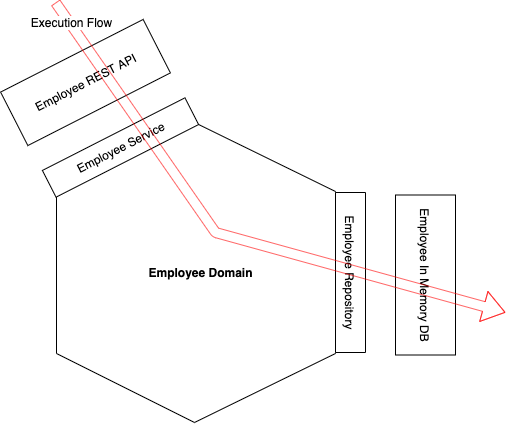

The diagram above was exported from draw.io. Its source (the exported page's mxGraphModel, read from the mxfile embedded in the PNG):
<mxGraphModel dx="922" dy="677" grid="1" gridSize="10" guides="1" tooltips="1" connect="1" arrows="1" fold="1" page="1" pageScale="1" pageWidth="850" pageHeight="1100" math="0" shadow="0">
  <root>
    <mxCell id="0" />
    <mxCell id="1" parent="0" />
    <mxCell id="3" value="&lt;span&gt;&lt;b&gt;Employee Domain&lt;/b&gt;&lt;/span&gt;" style="verticalLabelPosition=middle;verticalAlign=middle;html=1;shape=mxgraph.basic.polygon;polyCoords=[[0.48,0],[0.48,0],[0.95,0.23],[0.95,0.77],[0.48,1],[0.48,1],[0.02,0.77],[0.02,0.23]];polyline=0;perimeter=none;gradientColor=none;fillColor=default;snapToPoint=0;labelPosition=center;align=center;" vertex="1" parent="1">
      <mxGeometry x="275" y="400" width="300" height="300" as="geometry" />
    </mxCell>
    <mxCell id="4" value="Employee Repository" style="verticalLabelPosition=middle;verticalAlign=middle;html=1;shape=mxgraph.basic.rect;fillColor2=none;strokeWidth=1;size=20;indent=5;fontFamily=Helvetica;fontSize=12;rotation=90;labelPosition=center;align=center;" vertex="1" parent="1">
      <mxGeometry x="495" y="535" width="160" height="30" as="geometry" />
    </mxCell>
    <mxCell id="5" value="Employee Service" style="verticalLabelPosition=middle;verticalAlign=middle;html=1;shape=mxgraph.basic.rect;fillColor2=none;strokeWidth=1;size=20;indent=5;fontFamily=Helvetica;fontSize=12;rotation=333;labelPosition=center;align=center;" vertex="1" parent="1">
      <mxGeometry x="265" y="410" width="160" height="30" as="geometry" />
    </mxCell>
    <mxCell id="6" value="Employee REST API" style="verticalLabelPosition=middle;verticalAlign=middle;html=1;shape=mxgraph.basic.rect;fillColor2=none;strokeWidth=1;size=20;indent=5;fontFamily=Helvetica;fontSize=12;fontColor=default;fillColor=default;rotation=333;labelPosition=center;align=center;" vertex="1" parent="1">
      <mxGeometry x="230" y="330" width="160" height="60" as="geometry" />
    </mxCell>
    <mxCell id="7" value="Employee In Memory DB" style="verticalLabelPosition=middle;verticalAlign=middle;html=1;shape=mxgraph.basic.rect;fillColor2=none;strokeWidth=1;size=20;indent=5;fontFamily=Helvetica;fontSize=12;fontColor=default;fillColor=default;rotation=90;labelPosition=center;align=center;" vertex="1" parent="1">
      <mxGeometry x="570" y="522.5" width="160" height="60" as="geometry" />
    </mxCell>
    <mxCell id="8" value="" style="endArrow=classic;html=1;fontFamily=Helvetica;fontSize=12;fontColor=default;strokeWidth=1;shape=flexArrow;strokeColor=#FF0000;endSize=7;startSize=7;targetPerimeterSpacing=0;opacity=60;" edge="1" parent="1">
      <mxGeometry width="50" height="50" relative="1" as="geometry">
        <mxPoint x="280" y="280" as="sourcePoint" />
        <mxPoint x="730" y="590" as="targetPoint" />
        <Array as="points">
          <mxPoint x="440" y="510" />
        </Array>
      </mxGeometry>
    </mxCell>
    <mxCell id="9" value="Execution Flow" style="edgeLabel;html=1;align=center;verticalAlign=middle;resizable=0;points=[];fontSize=12;fontFamily=Helvetica;fontColor=default;" vertex="1" connectable="0" parent="8">
      <mxGeometry x="-0.9149" y="2" relative="1" as="geometry">
        <mxPoint as="offset" />
      </mxGeometry>
    </mxCell>
  </root>
</mxGraphModel>